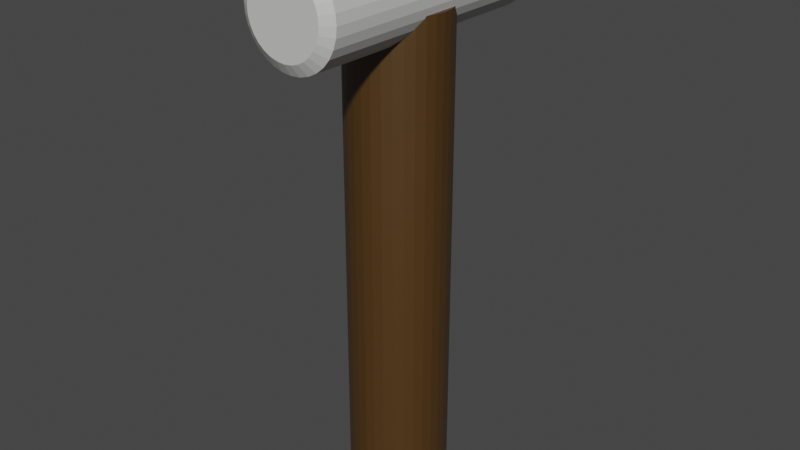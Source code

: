 # Source: Gummihammer.blend  (saved by Blender 3.5.10; exported with 4.5.12 LTS)
import bpy
from mathutils import Matrix  # noqa: F401  (used for matrix-valued properties, if any)

bpy.ops.wm.read_factory_settings(use_empty=True)
scene = bpy.context.scene
scene.name = 'Scene'

# ---- collections
col_collection = bpy.data.collections.new('Collection'); scene.collection.children.link(col_collection)

# ---- images (referenced by path relative to the original .blend; pixels are not part of the script)
import os
ASSET_DIR = os.environ.get("B2B_ASSET_DIR", "")  # directory of the original .blend (textures are referenced by path, not embedded)
HERE = os.path.dirname(os.path.abspath(__file__))  # packed textures are extracted next to this script under _unpacked/

def load_image(name, relpath, width, height, colorspace="sRGB"):
    """Load a texture the original file referenced (path relative to the .blend, or extracted next to this script)."""
    p = next((c for c in (os.path.join(HERE, relpath), os.path.join(ASSET_DIR, relpath)) if relpath and os.path.exists(c)), "")
    if p:
        img = bpy.data.images.load(p, check_existing=True)
        img.name = name
    else:  # same state as the original file: an image datablock whose file is absent (Cycles renders it pink)
        img = bpy.data.images.new(name, width, height)
        img.source = "FILE"
        img.filepath = "//" + (relpath or name)
    img.colorspace_settings.name = colorspace
    return img
img_ft__gummihammer = load_image('FT. Gummihammer', 'FT. Gummihammer.png', 1024, 1024, 'sRGB')

# ---- materials (node trees are filled in below, after node groups)
mat_material_001 = bpy.data.materials.new('Material.001')
mat_material = bpy.data.materials.new('Material')
mat_material.alpha_threshold = 0.0
mat_material.roughness = 0.5
mat_material.line_color = (0.0, 0.0, 0.0, 1.0)

# ---- material node trees
mat_material_001.use_nodes = True; mat_material_001.node_tree.nodes.clear()
_N = mat_material_001.node_tree.nodes; _L = mat_material_001.node_tree.links
n0 = _N.new('ShaderNodeBsdfPrincipled'); n0.name = 'Principled BSDF'; n0.location = (10, 300)
n0.distribution = 'GGX'
n0.subsurface_method = 'BURLEY'
n0.inputs[0].default_value = (0.07031, 0.03078, 0.001217, 1.0)
n0.inputs[3].default_value = 1.45
n0.inputs[13].default_value = 0.9945
n0.inputs[27].default_value = (0.0, 0.0, 0.0, 1.0)
n0.inputs[28].default_value = 1.0
n1 = _N.new('ShaderNodeOutputMaterial'); n1.name = 'Material-Ausgabe'; n1.location = (300, 300)
n2 = _N.new('ShaderNodeTexImage'); n2.name = 'Bildtexturen'; n2.location = (-347, 125)
n2.image = img_ft__gummihammer
_L.new(n0.outputs[0], n1.inputs[0])
n1.is_active_output = True
mat_material.use_nodes = True; mat_material.node_tree.nodes.clear()
_N = mat_material.node_tree.nodes; _L = mat_material.node_tree.links
n0 = _N.new('ShaderNodeOutputMaterial'); n0.name = 'Material Output'; n0.location = (300, 300)
n1 = _N.new('ShaderNodeBsdfPrincipled'); n1.name = 'Principled BSDF'; n1.location = (10, 300)
n1.distribution = 'GGX'
n1.subsurface_method = 'RANDOM_WALK_SKIN'
n1.inputs[0].default_value = (0.6367, 0.6333, 0.6232, 1.0)
n1.inputs[3].default_value = 1.45
n1.inputs[27].default_value = (0.0, 0.0, 0.0, 1.0)
n1.inputs[28].default_value = 1.0
_L.new(n1.outputs[0], n0.inputs[0])
n0.is_active_output = True

# ---- world
world_world = bpy.data.worlds.new('World'); scene.world = world_world
world_world.use_nodes = True; world_world.node_tree.nodes.clear()
_N = world_world.node_tree.nodes; _L = world_world.node_tree.links
n0 = _N.new('ShaderNodeOutputWorld'); n0.name = 'World Output'; n0.location = (300, 300)
n1 = _N.new('ShaderNodeBackground'); n1.name = 'Background'; n1.location = (10, 300)
n1.inputs[0].default_value = (0.05088, 0.05088, 0.05088, 1.0)
_L.new(n1.outputs[0], n0.inputs[0])
n0.is_active_output = True
world_world.color = (0.05088, 0.05088, 0.05088)
world_world.use_sun_shadow = False
world_world.sun_shadow_jitter_overblur = 0.0

# ---- meshes
me_zylinder_002 = bpy.data.meshes.new('Zylinder.002')
me_zylinder_002.from_pydata([(0.1053, -10.25, -0.4083), (0.01221, -0.3389, -0.3885), (0.3004, -10.25, -0.4013), (0.2074, -0.3371, -0.3814), (0.4883, -10.25, -0.3796), (0.3952, -0.3357, -0.3597), (0.6616, -10.25, -0.3441), (0.5685, -0.3345, -0.3243), (0.8137, -10.25, -0.2962), (0.7206, -0.3337, -0.2764), (0.9387, -10.25, -0.2378), (0.8457, -0.3333, -0.218), (1.032, -10.25, -0.1711), (0.9389, -0.3334, -0.1512), (1.09, -10.25, -0.09859), (0.9966, -0.3338, -0.07875), (1.11, -10.25, -0.02312), (1.017, -0.3346, -0.003288), (1.091, -10.25, 0.05241), (0.9984, -0.3358, 0.07224), (1.035, -10.25, 0.1251), (0.9424, -0.3373, 0.1449), (0.9438, -10.25, 0.1922), (0.8508, -0.339, 0.212), (0.8202, -10.26, 0.251), (0.7271, -0.341, 0.2709), (0.6692, -10.26, 0.2994), (0.5762, -0.343, 0.3193), (0.4968, -10.26, 0.3355), (0.4037, -0.3451, 0.3553), (0.3095, -10.26, 0.3579), (0.2164, -0.3472, 0.3777), (0.1145, -10.26, 0.3656), (0.02144, -0.3491, 0.3855), (-0.08066, -10.27, 0.3585), (-0.1737, -0.3509, 0.3784), (-0.2685, -10.27, 0.3369), (-0.3616, -0.3523, 0.3567), (-0.4418, -10.27, 0.3014), (-0.5349, -0.3535, 0.3212), (-0.5939, -10.27, 0.2535), (-0.6869, -0.3543, 0.2734), (-0.7189, -10.27, 0.1951), (-0.812, -0.3547, 0.215), (-0.8121, -10.27, 0.1284), (-0.9052, -0.3547, 0.1482), (-0.8699, -10.27, 0.05588), (-0.963, -0.3542, 0.07571), (-0.89, -10.27, -0.01959), (-0.9831, -0.3534, 0.0002473), (-0.8717, -10.27, -0.09512), (-0.9648, -0.3522, -0.07528), (-0.8157, -10.27, -0.1678), (-0.9087, -0.3507, -0.148), (-0.7241, -10.26, -0.2349), (-0.8171, -0.349, -0.2151), (-0.6004, -10.26, -0.2937), (-0.6935, -0.347, -0.2739), (-0.4495, -10.26, -0.3421), (-0.5425, -0.345, -0.3223), (-0.277, -10.26, -0.3782), (-0.3701, -0.3429, -0.3584), (-0.08971, -10.26, -0.4006), (-0.1828, -0.3408, -0.3807), (5.864e-09, 1.0, -1.0), (7.174e-09, 1.0, 1.0), (0.1951, 0.9808, -1.0), (0.1951, 0.9808, 1.0), (0.3827, 0.9239, -1.0), (0.3827, 0.9239, 1.0), (0.5556, 0.8315, -1.0), (0.5556, 0.8315, 1.0), (0.7071, 0.7071, -1.0), (0.7071, 0.7071, 1.0), (0.8315, 0.5556, -1.0), (0.8315, 0.5556, 1.0), (0.9239, 0.3827, -1.0), (0.9239, 0.3827, 1.0), (0.9808, 0.1951, -1.0), (0.9808, 0.1951, 1.0), (1.0, 3.165e-08, -1.0), (1.0, 3.165e-08, 1.0), (0.9808, -0.1951, -1.0), (0.9808, -0.1951, 1.0), (0.9239, -0.3827, -1.0), (0.9239, -0.3827, 1.0), (0.8315, -0.5556, -1.0), (0.8315, -0.5556, 1.0), (0.7071, -0.7071, -1.0), (0.7071, -0.7071, 1.0), (0.5556, -0.8315, -1.0), (0.5556, -0.8315, 1.0), (0.3827, -0.9239, -1.0), (0.3827, -0.9239, 1.0), (0.1951, -0.9808, -1.0), (0.1951, -0.9808, 1.0), (5.864e-09, -1.0, -1.0), (7.174e-09, -1.0, 1.0), (-0.1951, -0.9808, -1.0), (-0.1951, -0.9808, 1.0), (-0.3827, -0.9239, -1.0), (-0.3827, -0.9239, 1.0), (-0.5556, -0.8315, -1.0), (-0.5556, -0.8315, 1.0), (-0.7071, -0.7071, -1.0), (-0.7071, -0.7071, 1.0), (-0.8315, -0.5556, -1.0), (-0.8315, -0.5556, 1.0), (-0.9239, -0.3827, -1.0), (-0.9239, -0.3827, 1.0), (-0.9808, -0.1951, -1.0), (-0.9808, -0.1951, 1.0), (-1.0, 2.979e-08, -1.0), (-1.0, 2.979e-08, 1.0), (-0.9808, 0.1951, -1.0), (-0.9808, 0.1951, 1.0), (-0.9239, 0.3827, -1.0), (-0.9239, 0.3827, 1.0), (-0.8315, 0.5556, -1.0), (-0.8315, 0.5556, 1.0), (-0.7071, 0.7071, -1.0), (-0.7071, 0.7071, 1.0), (-0.5556, 0.8315, -1.0), (-0.5556, 0.8315, 1.0), (-0.3827, 0.9239, -1.0), (-0.3827, 0.9239, 1.0), (-0.1951, 0.9808, -1.0), (-0.1951, 0.9808, 1.0), (7.174e-09, 1.0, 1.0), (0.1951, 0.9808, 1.0), (0.3827, 0.9239, 1.0), (0.5556, 0.8315, 1.0), (0.7071, 0.7071, 1.0), (0.8315, 0.5556, 1.0), (0.9239, 0.3827, 1.0), (0.9808, 0.1951, 1.0), (1.0, 3.165e-08, 1.0), (0.9808, -0.1951, 1.0), (0.9239, -0.3827, 1.0), (0.8315, -0.5556, 1.0), (0.7071, -0.7071, 1.0), (0.5556, -0.8315, 1.0), (0.3827, -0.9239, 1.0), (0.1951, -0.9808, 1.0), (7.174e-09, -1.0, 1.0), (-0.1951, -0.9808, 1.0), (-0.3827, -0.9239, 1.0), (-0.5556, -0.8315, 1.0), (-0.7071, -0.7071, 1.0), (-0.8315, -0.5556, 1.0), (-0.9239, -0.3827, 1.0), (-0.9808, -0.1951, 1.0), (-1.0, 2.979e-08, 1.0), (-0.9808, 0.1951, 1.0), (-0.9239, 0.3827, 1.0), (-0.8315, 0.5556, 1.0), (-0.7071, 0.7071, 1.0), (-0.5556, 0.8315, 1.0), (-0.3827, 0.9239, 1.0), (-0.1951, 0.9808, 1.0), (0.1503, 0.7558, 1.057), (2.042e-08, 0.7706, 1.057), (0.2949, 0.712, 1.057), (0.4281, 0.6408, 1.057), (0.5449, 0.5449, 1.057), (0.6408, 0.4281, 1.057), (0.712, 0.2949, 1.057), (0.7558, 0.1503, 1.057), (0.7706, -7.705e-08, 1.057), (0.7558, -0.1503, 1.057), (0.712, -0.2949, 1.057), (0.6408, -0.4281, 1.057), (0.5449, -0.5449, 1.057), (0.4281, -0.6408, 1.057), (0.2949, -0.712, 1.057), (0.1503, -0.7558, 1.057), (2.228e-08, -0.7706, 1.057), (-0.1503, -0.7558, 1.057), (-0.2949, -0.712, 1.057), (-0.4281, -0.6408, 1.057), (-0.5449, -0.5449, 1.057), (-0.6408, -0.4281, 1.057), (-0.712, -0.2949, 1.057), (-0.7558, -0.1503, 1.057), (-0.7706, -8.035e-08, 1.057), (-0.7558, 0.1503, 1.057), (-0.712, 0.2949, 1.057), (-0.6408, 0.4281, 1.057), (-0.5449, 0.5449, 1.057), (-0.4281, 0.6408, 1.057), (-0.2949, 0.712, 1.057), (-0.1503, 0.7558, 1.057), (-3.876e-09, 0.7044, -1.109), (0.1374, 0.6909, -1.109), (0.2696, 0.6508, -1.109), (0.3914, 0.5857, -1.109), (0.4981, 0.4981, -1.109), (0.5857, 0.3914, -1.109), (0.6508, 0.2696, -1.109), (0.6909, 0.1374, -1.109), (0.7044, -4.712e-08, -1.109), (0.6909, -0.1374, -1.109), (0.6508, -0.2696, -1.109), (0.5857, -0.3914, -1.109), (0.4981, -0.4981, -1.109), (0.3914, -0.5857, -1.109), (0.2696, -0.6508, -1.109), (0.1374, -0.6909, -1.109), (-3.086e-09, -0.7044, -1.109), (-0.1374, -0.6909, -1.109), (-0.2696, -0.6508, -1.109), (-0.3914, -0.5857, -1.109), (-0.4981, -0.4981, -1.109), (-0.5857, -0.3914, -1.109), (-0.6508, -0.2696, -1.109), (-0.6909, -0.1374, -1.109), (-0.7044, -5.311e-08, -1.109), (-0.6909, 0.1374, -1.109), (-0.6508, 0.2696, -1.109), (-0.5857, 0.3914, -1.109), (-0.4981, 0.4981, -1.109), (-0.3914, 0.5857, -1.109), (-0.2696, 0.6508, -1.109), (-0.1374, 0.6909, -1.109), (0.1306, 0.6565, 1.057), (1.966e-08, 0.6693, 1.057), (0.2561, 0.6184, 1.057), (0.3719, 0.5565, 1.057), (0.4733, 0.4733, 1.057), (0.5565, 0.3719, 1.057), (0.6184, 0.2561, 1.057), (0.6565, 0.1306, 1.057), (0.6693, 5.283e-10, 1.057), (0.6565, -0.1306, 1.057), (0.6184, -0.2561, 1.057), (0.5565, -0.3719, 1.057), (0.4733, -0.4733, 1.057), (0.3719, -0.5565, 1.057), (0.2561, -0.6184, 1.057), (0.1306, -0.6565, 1.057), (2.128e-08, -0.6693, 1.057), (-0.1306, -0.6565, 1.057), (-0.2561, -0.6184, 1.057), (-0.3719, -0.5565, 1.057), (-0.4733, -0.4733, 1.057), (-0.5565, -0.3719, 1.057), (-0.6184, -0.2561, 1.057), (-0.6565, -0.1306, 1.057), (-0.6693, -3.772e-09, 1.057), (-0.6565, 0.1306, 1.057), (-0.6184, 0.2561, 1.057), (-0.5565, 0.3719, 1.057), (-0.4733, 0.4733, 1.057), (-0.3719, 0.5565, 1.057), (-0.2561, 0.6184, 1.057), (-0.1306, 0.6565, 1.057), (-5.845e-09, 0.6161, -1.109), (0.1202, 0.6042, -1.109), (0.2358, 0.5692, -1.109), (0.3423, 0.5122, -1.109), (0.4356, 0.4356, -1.109), (0.5122, 0.3423, -1.109), (0.5692, 0.2358, -1.109), (0.6042, 0.1202, -1.109), (0.6161, -3.67e-08, -1.109), (0.6042, -0.1202, -1.109), (0.5692, -0.2358, -1.109), (0.5122, -0.3423, -1.109), (0.4356, -0.4356, -1.109), (0.3423, -0.5122, -1.109), (0.2358, -0.5692, -1.109), (0.1202, -0.6042, -1.109), (-2.53e-09, -0.6161, -1.109), (-0.1202, -0.6042, -1.109), (-0.2358, -0.5692, -1.109), (-0.3423, -0.5122, -1.109), (-0.4356, -0.4356, -1.109), (-0.5122, -0.3423, -1.109), (-0.5692, -0.2358, -1.109), (-0.6042, -0.1202, -1.109), (-0.6161, -4.325e-08, -1.109), (-0.6042, 0.1202, -1.109), (-0.5692, 0.2358, -1.109), (-0.5122, 0.3423, -1.109), (-0.4356, 0.4356, -1.109), (-0.3423, 0.5122, -1.109), (-0.2358, 0.5692, -1.109), (-0.1202, 0.6042, -1.109)], [], [(0, 1, 3, 2), (2, 3, 5, 4), (4, 5, 7, 6), (6, 7, 9, 8), (8, 9, 11, 10), (10, 11, 13, 12), (12, 13, 15, 14), (14, 15, 17, 16), (16, 17, 19, 18), (18, 19, 21, 20), (20, 21, 23, 22), (22, 23, 25, 24), (24, 25, 27, 26), (26, 27, 29, 28), (28, 29, 31, 30), (30, 31, 33, 32), (32, 33, 35, 34), (34, 35, 37, 36), (36, 37, 39, 38), (38, 39, 41, 40), (40, 41, 43, 42), (42, 43, 45, 44), (44, 45, 47, 46), (46, 47, 49, 48), (48, 49, 51, 50), (50, 51, 53, 52), (52, 53, 55, 54), (54, 55, 57, 56), (56, 57, 59, 58), (58, 59, 61, 60), (3, 1, 63, 61, 59, 57, 55, 53, 51, 49, 47, 45, 43, 41, 39, 37, 35, 33, 31, 29, 27, 25, 23, 21, 19, 17, 15, 13, 11, 9, 7, 5), (60, 61, 63, 62), (62, 63, 1, 0), (0, 2, 4, 6, 8, 10, 12, 14, 16, 18, 20, 22, 24, 26, 28, 30, 32, 34, 36, 38, 40, 42, 44, 46, 48, 50, 52, 54, 56, 58, 60, 62), (64, 65, 67, 66), (66, 67, 69, 68), (68, 69, 71, 70), (70, 71, 73, 72), (72, 73, 75, 74), (74, 75, 77, 76), (76, 77, 79, 78), (78, 79, 81, 80), (80, 81, 83, 82), (82, 83, 85, 84), (84, 85, 87, 86), (86, 87, 89, 88), (88, 89, 91, 90), (90, 91, 93, 92), (92, 93, 95, 94), (94, 95, 97, 96), (96, 97, 99, 98), (98, 99, 101, 100), (100, 101, 103, 102), (102, 103, 105, 104), (104, 105, 107, 106), (106, 107, 109, 108), (108, 109, 111, 110), (110, 111, 113, 112), (112, 113, 115, 114), (114, 115, 117, 116), (116, 117, 119, 118), (118, 119, 121, 120), (120, 121, 123, 122), (122, 123, 125, 124), (169, 168, 232, 233), (124, 125, 127, 126), (126, 127, 65, 64), (66, 68, 194, 193), (129, 130, 131, 132, 133, 134, 135, 136, 137, 138, 139, 140, 141, 142, 143, 144, 145, 146, 147, 148, 149, 150, 151, 152, 153, 154, 155, 156, 157, 158, 159, 128), (140, 139, 171, 172), (154, 153, 185, 186), (141, 140, 172, 173), (155, 154, 186, 187), (142, 141, 173, 174), (129, 128, 161, 160), (156, 155, 187, 188), (143, 142, 174, 175), (130, 129, 160, 162), (157, 156, 188, 189), (144, 143, 175, 176), (131, 130, 162, 163), (158, 157, 189, 190), (145, 144, 176, 177), (132, 131, 163, 164), (159, 158, 190, 191), (146, 145, 177, 178), (133, 132, 164, 165), (128, 159, 191, 161), (147, 146, 178, 179), (134, 133, 165, 166), (148, 147, 179, 180), (135, 134, 166, 167), (149, 148, 180, 181), (136, 135, 167, 168), (150, 149, 181, 182), (137, 136, 168, 169), (151, 150, 182, 183), (138, 137, 169, 170), (152, 151, 183, 184), (139, 138, 170, 171), (153, 152, 184, 185), (203, 204, 268, 267), (84, 86, 203, 202), (102, 104, 212, 211), (120, 122, 221, 220), (76, 78, 199, 198), (94, 96, 208, 207), (112, 114, 217, 216), (68, 70, 195, 194), (86, 88, 204, 203), (104, 106, 213, 212), (122, 124, 222, 221), (78, 80, 200, 199), (96, 98, 209, 208), (114, 116, 218, 217), (70, 72, 196, 195), (88, 90, 205, 204), (106, 108, 214, 213), (124, 126, 223, 222), (80, 82, 201, 200), (98, 100, 210, 209), (116, 118, 219, 218), (72, 74, 197, 196), (90, 92, 206, 205), (108, 110, 215, 214), (64, 66, 193, 192), (126, 64, 192, 223), (82, 84, 202, 201), (100, 102, 211, 210), (118, 120, 220, 219), (74, 76, 198, 197), (92, 94, 207, 206), (110, 112, 216, 215), (224, 225, 255, 254, 253, 252, 251, 250, 249, 248, 247, 246, 245, 244, 243, 242, 241, 240, 239, 238, 237, 236, 235, 234, 233, 232, 231, 230, 229, 228, 227, 226), (183, 182, 246, 247), (170, 169, 233, 234), (184, 183, 247, 248), (171, 170, 234, 235), (185, 184, 248, 249), (172, 171, 235, 236), (186, 185, 249, 250), (173, 172, 236, 237), (187, 186, 250, 251), (174, 173, 237, 238), (160, 161, 225, 224), (188, 187, 251, 252), (175, 174, 238, 239), (162, 160, 224, 226), (189, 188, 252, 253), (176, 175, 239, 240), (163, 162, 226, 227), (190, 189, 253, 254), (177, 176, 240, 241), (164, 163, 227, 228), (191, 190, 254, 255), (178, 177, 241, 242), (165, 164, 228, 229), (161, 191, 255, 225), (179, 178, 242, 243), (166, 165, 229, 230), (180, 179, 243, 244), (167, 166, 230, 231), (181, 180, 244, 245), (168, 167, 231, 232), (182, 181, 245, 246), (256, 257, 258, 259, 260, 261, 262, 263, 264, 265, 266, 267, 268, 269, 270, 271, 272, 273, 274, 275, 276, 277, 278, 279, 280, 281, 282, 283, 284, 285, 286, 287), (217, 218, 282, 281), (204, 205, 269, 268), (218, 219, 283, 282), (205, 206, 270, 269), (192, 193, 257, 256), (219, 220, 284, 283), (206, 207, 271, 270), (193, 194, 258, 257), (220, 221, 285, 284), (207, 208, 272, 271), (194, 195, 259, 258), (221, 222, 286, 285), (208, 209, 273, 272), (195, 196, 260, 259), (222, 223, 287, 286), (209, 210, 274, 273), (196, 197, 261, 260), (223, 192, 256, 287), (210, 211, 275, 274), (197, 198, 262, 261), (211, 212, 276, 275), (198, 199, 263, 262), (212, 213, 277, 276), (199, 200, 264, 263), (213, 214, 278, 277), (200, 201, 265, 264), (214, 215, 279, 278), (201, 202, 266, 265), (215, 216, 280, 279), (202, 203, 267, 266), (216, 217, 281, 280)])
me_zylinder_002.polygons.foreach_set('material_index', [0, 0, 0, 0, 0, 0, 0, 0, 0, 0, 0, 0, 0, 0, 0, 0, 0, 0, 0, 0, 0, 0, 0, 0, 0, 0, 0, 0, 0, 0, 0, 0, 0, 0, 1, 1, 1, 1, 1, 1, 1, 1, 1, 1, 1, 1, 1, 1, 1, 1, 1, 1, 1, 1, 1, 1, 1, 1, 1, 1, 1, 1, 1, 1, 1, 1, 1, 1, 1, 1, 1, 1, 1, 1, 1, 1, 1, 1, 1, 1, 1, 1, 1, 1, 1, 1, 1, 1, 1, 1, 1, 1, 1, 1, 1, 1, 1, 1, 1, 1, 1, 1, 1, 1, 1, 1, 1, 1, 1, 1, 1, 1, 1, 1, 1, 1, 1, 1, 1, 1, 1, 1, 1, 1, 1, 1, 1, 1, 1, 1, 1, 1, 1, 1, 1, 1, 1, 1, 1, 1, 1, 1, 1, 1, 1, 1, 1, 1, 1, 1, 1, 1, 1, 1, 1, 1, 1, 1, 1, 1, 1, 1, 1, 1, 1, 1, 1, 1, 1, 1, 1, 1, 1, 1, 1, 1, 1, 1, 1, 1, 1, 1, 1, 1, 1, 1, 1, 1, 1, 1, 1, 1, 1, 1, 1, 1, 1])
_uv = me_zylinder_002.uv_layers.new(name='UV-Map')
_uv.uv.foreach_set('vector', [0.09992, 0.008338, 0.09992, 0.9919, 0.08056, 0.9919, 0.08056, 0.00833, 0.08056, 0.00833, 0.08056, 0.9919, 0.06194, 0.9918, 0.06194, 0.008305, 0.06194, 0.008305, 0.06194, 0.9918, 0.04476, 0.9918, 0.04476, 0.008266, 0.04476, 0.008266, 0.04476, 0.9918, 0.02968, 0.9917, 0.02968, 0.008212, 0.02968, 0.008212, 0.02968, 0.9917, 0.01729, 0.9917, 0.01729, 0.008146, 0.01729, 0.008146, 0.01729, 0.9917, 0.008067, 0.9916, 0.008067, 0.008071, 0.6652, 0.9916, 0.6652, 0.008067, 0.671, 0.008149, 0.671, 0.9917, 0.671, 0.9917, 0.671, 0.008149, 0.6779, 0.008234, 0.6779, 0.9918, 0.6779, 0.9918, 0.6779, 0.008234, 0.6856, 0.008319, 0.6856, 0.9919, 0.6856, 0.9919, 0.6856, 0.008319, 0.6938, 0.008401, 0.6938, 0.9919, 0.2075, 0.9916, 0.2075, 0.008067, 0.2166, 0.008143, 0.2166, 0.9917, 0.2166, 0.9917, 0.2166, 0.008143, 0.2288, 0.008209, 0.2288, 0.9917, 0.2288, 0.9917, 0.2288, 0.008209, 0.2438, 0.008263, 0.2438, 0.9918, 0.2438, 0.9918, 0.2438, 0.008263, 0.2609, 0.008304, 0.2609, 0.9918, 0.2609, 0.9918, 0.2609, 0.008304, 0.2795, 0.008329, 0.2795, 0.9919, 0.2795, 0.9919, 0.2795, 0.008329, 0.2989, 0.008338, 0.2989, 0.9919, 0.2989, 0.9919, 0.2989, 0.008338, 0.3182, 0.00833, 0.3182, 0.9919, 0.3182, 0.9919, 0.3182, 0.00833, 0.3369, 0.008305, 0.3369, 0.9918, 0.3369, 0.9918, 0.3369, 0.008305, 0.354, 0.008266, 0.354, 0.9918, 0.354, 0.9918, 0.354, 0.008266, 0.3691, 0.008212, 0.3691, 0.9917, 0.3691, 0.9917, 0.3691, 0.008212, 0.3815, 0.008146, 0.3815, 0.9917, 0.3815, 0.9917, 0.3815, 0.008146, 0.3907, 0.008071, 0.3907, 0.9916, 0.649, 0.008067, 0.649, 0.9916, 0.6432, 0.9917, 0.6432, 0.008149, 0.6432, 0.008149, 0.6432, 0.9917, 0.6363, 0.9918, 0.6363, 0.008234, 0.6363, 0.008234, 0.6363, 0.9918, 0.6286, 0.9919, 0.6286, 0.008319, 0.6286, 0.008319, 0.6286, 0.9919, 0.6204, 0.9919, 0.6204, 0.008401, 0.1913, 0.008067, 0.1913, 0.9916, 0.1822, 0.9917, 0.1822, 0.008143, 0.1822, 0.008143, 0.1822, 0.9917, 0.1699, 0.9917, 0.1699, 0.008209, 0.1699, 0.008209, 0.1699, 0.9917, 0.155, 0.9918, 0.155, 0.008263, 0.155, 0.008263, 0.155, 0.9918, 0.1378, 0.9918, 0.1378, 0.008304, 0.8028, 0.7682, 0.8028, 0.7488, 0.8043, 0.7295, 0.8072, 0.7111, 0.8113, 0.6941, 0.8167, 0.6793, 0.823, 0.6673, 0.8299, 0.6584, 0.8374, 0.6531, 0.8449, 0.6516, 0.8523, 0.6538, 0.8593, 0.6598, 0.8656, 0.6693, 0.8709, 0.6819, 0.8751, 0.6972, 0.878, 0.7145, 0.8795, 0.7332, 0.8795, 0.7525, 0.878, 0.7718, 0.8751, 0.7903, 0.8709, 0.8073, 0.8656, 0.8221, 0.8593, 0.8341, 0.8523, 0.843, 0.8449, 0.8483, 0.8374, 0.8498, 0.8299, 0.8475, 0.823, 0.8415, 0.8167, 0.8321, 0.8113, 0.8195, 0.8072, 0.8042, 0.8043, 0.7869, 0.1378, 0.008304, 0.1378, 0.9918, 0.1193, 0.9919, 0.1193, 0.008329, 0.1193, 0.008329, 0.1193, 0.9919, 0.09992, 0.9919, 0.09992, 0.008338, 0.71, 0.7525, 0.71, 0.7332, 0.7114, 0.7145, 0.7143, 0.6972, 0.7185, 0.6819, 0.7239, 0.6693, 0.7301, 0.6598, 0.7371, 0.6538, 0.7445, 0.6516, 0.7521, 0.6531, 0.7595, 0.6584, 0.7665, 0.6673, 0.7728, 0.6793, 0.7781, 0.6941, 0.7823, 0.7111, 0.7852, 0.7295, 0.7867, 0.7488, 0.7867, 0.7682, 0.7852, 0.7869, 0.7823, 0.8042, 0.7781, 0.8195, 0.7728, 0.8321, 0.7665, 0.8415, 0.7595, 0.8475, 0.7521, 0.8498, 0.7445, 0.8483, 0.7371, 0.843, 0.7301, 0.8341, 0.7239, 0.8221, 0.7185, 0.8073, 0.7143, 0.7903, 0.7114, 0.7718, 0.4932, 0.6487, 0.4932, 0.8471, 0.4738, 0.8471, 0.4738, 0.6487, 0.4738, 0.6487, 0.4738, 0.8471, 0.4547, 0.8471, 0.4547, 0.6487, 0.4547, 0.6487, 0.4547, 0.8471, 0.4368, 0.8471, 0.4368, 0.6487, 0.4368, 0.6487, 0.4368, 0.8471, 0.4206, 0.8471, 0.4206, 0.6487, 0.4206, 0.6487, 0.4206, 0.8471, 0.4069, 0.8471, 0.4069, 0.6487, 0.8496, 0.008067, 0.8496, 0.2064, 0.8334, 0.2064, 0.8334, 0.008067, 0.8334, 0.008067, 0.8334, 0.2064, 0.8154, 0.2064, 0.8154, 0.008067, 0.8154, 0.008067, 0.8154, 0.2064, 0.7964, 0.2064, 0.7964, 0.008067, 0.7964, 0.008067, 0.7964, 0.2064, 0.7769, 0.2064, 0.7769, 0.008067, 0.7769, 0.008067, 0.7769, 0.2064, 0.7578, 0.2064, 0.7578, 0.008067, 0.7578, 0.008067, 0.7578, 0.2064, 0.7399, 0.2064, 0.7399, 0.008067, 0.7399, 0.008067, 0.7399, 0.2064, 0.7237, 0.2064, 0.7237, 0.008067, 0.7237, 0.008067, 0.7237, 0.2064, 0.71, 0.2064, 0.71, 0.008067, 0.8358, 0.4371, 0.8358, 0.6354, 0.8196, 0.6354, 0.8196, 0.4371, 0.8196, 0.4371, 0.8196, 0.6354, 0.8017, 0.6354, 0.8017, 0.4371, 0.8017, 0.4371, 0.8017, 0.6354, 0.7826, 0.6354, 0.7826, 0.4371, 0.7826, 0.4371, 0.7826, 0.6354, 0.7632, 0.6354, 0.7632, 0.4371, 0.7632, 0.4371, 0.7632, 0.6354, 0.7441, 0.6354, 0.7441, 0.4371, 0.7441, 0.4371, 0.7441, 0.6354, 0.7261, 0.6354, 0.7261, 0.4371, 0.7261, 0.4371, 0.7261, 0.6354, 0.71, 0.6354, 0.71, 0.4371, 0.8496, 0.2226, 0.8496, 0.4209, 0.8334, 0.4209, 0.8334, 0.2226, 0.8334, 0.2226, 0.8334, 0.4209, 0.8154, 0.4209, 0.8154, 0.2226, 0.8154, 0.2226, 0.8154, 0.4209, 0.7964, 0.4209, 0.7964, 0.2226, 0.7964, 0.2226, 0.7964, 0.4209, 0.7769, 0.4209, 0.7769, 0.2226, 0.7769, 0.2226, 0.7769, 0.4209, 0.7578, 0.4209, 0.7578, 0.2226, 0.7578, 0.2226, 0.7578, 0.4209, 0.7399, 0.4209, 0.7399, 0.2226, 0.7399, 0.2226, 0.7399, 0.4209, 0.7237, 0.4209, 0.7237, 0.2226, 0.7237, 0.2226, 0.7237, 0.4209, 0.71, 0.4209, 0.71, 0.2226, 0.5602, 0.6487, 0.5602, 0.8471, 0.5464, 0.8471, 0.5464, 0.6487, 0.5464, 0.6487, 0.5464, 0.8471, 0.5303, 0.8471, 0.5303, 0.6487, 0.5131, 0.3964, 0.4981, 0.3964, 0.4991, 0.3864, 0.5121, 0.3864, 0.5303, 0.6487, 0.5303, 0.8471, 0.5123, 0.8471, 0.5123, 0.6487, 0.5123, 0.6487, 0.5123, 0.8471, 0.4932, 0.8471, 0.4932, 0.6487, 0.4106, 0.07798, 0.4181, 0.06002, 0.4439, 0.07384, 0.4387, 0.08649, 0.4106, 0.5051, 0.4181, 0.4871, 0.4289, 0.4709, 0.4426, 0.4572, 0.4588, 0.4464, 0.4768, 0.439, 0.4958, 0.4352, 0.5153, 0.4352, 0.5344, 0.439, 0.5523, 0.4464, 0.5685, 0.4572, 0.5822, 0.4709, 0.593, 0.4871, 0.6005, 0.5051, 0.6043, 0.5241, 0.6043, 0.5436, 0.6005, 0.5627, 0.593, 0.5806, 0.5822, 0.5968, 0.5685, 0.6105, 0.5523, 0.6213, 0.5344, 0.6288, 0.5153, 0.6326, 0.4958, 0.6326, 0.4768, 0.6288, 0.4588, 0.6213, 0.4426, 0.6105, 0.4289, 0.5968, 0.4181, 0.5806, 0.4106, 0.5627, 0.4069, 0.5436, 0.4069, 0.5241, 0.5685, 0.397, 0.5523, 0.4078, 0.5416, 0.3877, 0.5541, 0.3794, 0.4768, 0.2254, 0.4958, 0.2216, 0.4981, 0.2443, 0.4834, 0.2472, 0.5822, 0.3832, 0.5685, 0.397, 0.5541, 0.3794, 0.5646, 0.3688, 0.4588, 0.2328, 0.4768, 0.2254, 0.4834, 0.2472, 0.4695, 0.2529, 0.593, 0.3671, 0.5822, 0.3832, 0.5646, 0.3688, 0.573, 0.3564, 0.4069, 0.33, 0.4069, 0.3106, 0.4295, 0.3128, 0.4295, 0.3278, 0.4426, 0.2437, 0.4588, 0.2328, 0.4695, 0.2529, 0.4571, 0.2612, 0.6005, 0.3491, 0.593, 0.3671, 0.573, 0.3564, 0.5787, 0.3425, 0.4106, 0.3491, 0.4069, 0.33, 0.4295, 0.3278, 0.4324, 0.3425, 0.4289, 0.2574, 0.4426, 0.2437, 0.4571, 0.2612, 0.4465, 0.2718, 0.6043, 0.33, 0.6005, 0.3491, 0.5787, 0.3425, 0.5816, 0.3278, 0.4181, 0.3671, 0.4106, 0.3491, 0.4324, 0.3425, 0.4382, 0.3564, 0.4181, 0.2736, 0.4289, 0.2574, 0.4465, 0.2718, 0.4382, 0.2843, 0.6043, 0.3106, 0.6043, 0.33, 0.5816, 0.3278, 0.5816, 0.3128, 0.4289, 0.3832, 0.4181, 0.3671, 0.4382, 0.3564, 0.4465, 0.3688, 0.4106, 0.2915, 0.4181, 0.2736, 0.4382, 0.2843, 0.4324, 0.2981, 0.6005, 0.2915, 0.6043, 0.3106, 0.5816, 0.3128, 0.5787, 0.2981, 0.4426, 0.397, 0.4289, 0.3832, 0.4465, 0.3688, 0.4571, 0.3794, 0.4069, 0.3106, 0.4106, 0.2915, 0.4324, 0.2981, 0.4295, 0.3128, 0.593, 0.2736, 0.6005, 0.2915, 0.5787, 0.2981, 0.573, 0.2843, 0.4588, 0.4078, 0.4426, 0.397, 0.4571, 0.3794, 0.4695, 0.3877, 0.5822, 0.2574, 0.593, 0.2736, 0.573, 0.2843, 0.5646, 0.2718, 0.4768, 0.4152, 0.4588, 0.4078, 0.4695, 0.3877, 0.4834, 0.3935, 0.5685, 0.2437, 0.5822, 0.2574, 0.5646, 0.2718, 0.5541, 0.2612, 0.4958, 0.419, 0.4768, 0.4152, 0.4834, 0.3935, 0.4981, 0.3964, 0.5523, 0.2328, 0.5685, 0.2437, 0.5541, 0.2612, 0.5416, 0.2529, 0.5153, 0.419, 0.4958, 0.419, 0.4981, 0.3964, 0.5131, 0.3964, 0.5344, 0.2254, 0.5523, 0.2328, 0.5416, 0.2529, 0.5278, 0.2472, 0.5344, 0.4152, 0.5153, 0.419, 0.5131, 0.3964, 0.5278, 0.3935, 0.5153, 0.2216, 0.5344, 0.2254, 0.5278, 0.2472, 0.5131, 0.2443, 0.5523, 0.4078, 0.5344, 0.4152, 0.5278, 0.3935, 0.5416, 0.3877, 0.4958, 0.2216, 0.5153, 0.2216, 0.5131, 0.2443, 0.4981, 0.2443, 0.5499, 0.05276, 0.5596, 0.06245, 0.5528, 0.06801, 0.5443, 0.05954, 0.5523, 0.0193, 0.5685, 0.0301, 0.5499, 0.05276, 0.5385, 0.04515, 0.5822, 0.1697, 0.5685, 0.1834, 0.5499, 0.1608, 0.5596, 0.1511, 0.4289, 0.1697, 0.4181, 0.1535, 0.4439, 0.1397, 0.4516, 0.1511, 0.4768, 0.01186, 0.4958, 0.008067, 0.4987, 0.03724, 0.4853, 0.03991, 0.6043, 0.09705, 0.6043, 0.1165, 0.5751, 0.1136, 0.5751, 0.09993, 0.4958, 0.2055, 0.4768, 0.2017, 0.4853, 0.1736, 0.4987, 0.1763, 0.4181, 0.06002, 0.4289, 0.04385, 0.4516, 0.06245, 0.4439, 0.07384, 0.5685, 0.0301, 0.5822, 0.04385, 0.5596, 0.06245, 0.5499, 0.05276, 0.5685, 0.1834, 0.5523, 0.1942, 0.5385, 0.1684, 0.5499, 0.1608, 0.4181, 0.1535, 0.4106, 0.1356, 0.4387, 0.1271, 0.4439, 0.1397, 0.4958, 0.008067, 0.5153, 0.008067, 0.5124, 0.03724, 0.4987, 0.03724, 0.6043, 0.1165, 0.6005, 0.1356, 0.5724, 0.1271, 0.5751, 0.1136, 0.4768, 0.2017, 0.4588, 0.1942, 0.4726, 0.1684, 0.4853, 0.1736, 0.4289, 0.04385, 0.4426, 0.0301, 0.4612, 0.05276, 0.4516, 0.06245, 0.5822, 0.04385, 0.593, 0.06002, 0.5672, 0.07384, 0.5596, 0.06245, 0.5523, 0.1942, 0.5344, 0.2017, 0.5258, 0.1736, 0.5385, 0.1684, 0.4106, 0.1356, 0.4069, 0.1165, 0.436, 0.1136, 0.4387, 0.1271, 0.5153, 0.008067, 0.5344, 0.01186, 0.5258, 0.03991, 0.5124, 0.03724, 0.6005, 0.1356, 0.593, 0.1535, 0.5672, 0.1397, 0.5724, 0.1271, 0.4588, 0.1942, 0.4426, 0.1834, 0.4612, 0.1608, 0.4726, 0.1684, 0.4426, 0.0301, 0.4588, 0.0193, 0.4726, 0.04515, 0.4612, 0.05276, 0.593, 0.06002, 0.6005, 0.07798, 0.5724, 0.08649, 0.5672, 0.07384, 0.5344, 0.2017, 0.5153, 0.2055, 0.5124, 0.1763, 0.5258, 0.1736, 0.4069, 0.09705, 0.4106, 0.07798, 0.4387, 0.08649, 0.436, 0.09993, 0.4069, 0.1165, 0.4069, 0.09705, 0.436, 0.09993, 0.436, 0.1136, 0.5344, 0.01186, 0.5523, 0.0193, 0.5385, 0.04515, 0.5258, 0.03991, 0.593, 0.1535, 0.5822, 0.1697, 0.5596, 0.1511, 0.5672, 0.1397, 0.4426, 0.1834, 0.4289, 0.1697, 0.4516, 0.1511, 0.4612, 0.1608, 0.4588, 0.0193, 0.4768, 0.01186, 0.4853, 0.03991, 0.4726, 0.04515, 0.6005, 0.07798, 0.6043, 0.09705, 0.5751, 0.09993, 0.5724, 0.08649, 0.5153, 0.2055, 0.4958, 0.2055, 0.4987, 0.1763, 0.5124, 0.1763, 0.4395, 0.3268, 0.4395, 0.3138, 0.442, 0.3011, 0.447, 0.289, 0.4542, 0.2782, 0.4634, 0.269, 0.4743, 0.2618, 0.4863, 0.2568, 0.4991, 0.2543, 0.5121, 0.2543, 0.5248, 0.2568, 0.5369, 0.2618, 0.5477, 0.269, 0.5569, 0.2782, 0.5641, 0.289, 0.5691, 0.3011, 0.5716, 0.3138, 0.5716, 0.3268, 0.5691, 0.3396, 0.5641, 0.3516, 0.5569, 0.3624, 0.5477, 0.3716, 0.5369, 0.3789, 0.5248, 0.3839, 0.5121, 0.3864, 0.4991, 0.3864, 0.4863, 0.3839, 0.4743, 0.3789, 0.4634, 0.3716, 0.4542, 0.3624, 0.447, 0.3516, 0.442, 0.3396, 0.5278, 0.2472, 0.5416, 0.2529, 0.5369, 0.2618, 0.5248, 0.2568, 0.5278, 0.3935, 0.5131, 0.3964, 0.5121, 0.3864, 0.5248, 0.3839, 0.5131, 0.2443, 0.5278, 0.2472, 0.5248, 0.2568, 0.5121, 0.2543, 0.5416, 0.3877, 0.5278, 0.3935, 0.5248, 0.3839, 0.5369, 0.3789, 0.4981, 0.2443, 0.5131, 0.2443, 0.5121, 0.2543, 0.4991, 0.2543, 0.5541, 0.3794, 0.5416, 0.3877, 0.5369, 0.3789, 0.5477, 0.3716, 0.4834, 0.2472, 0.4981, 0.2443, 0.4991, 0.2543, 0.4863, 0.2568, 0.5646, 0.3688, 0.5541, 0.3794, 0.5477, 0.3716, 0.5569, 0.3624, 0.4695, 0.2529, 0.4834, 0.2472, 0.4863, 0.2568, 0.4743, 0.2618, 0.573, 0.3564, 0.5646, 0.3688, 0.5569, 0.3624, 0.5641, 0.3516, 0.4295, 0.3278, 0.4295, 0.3128, 0.4395, 0.3138, 0.4395, 0.3268, 0.4571, 0.2612, 0.4695, 0.2529, 0.4743, 0.2618, 0.4634, 0.269, 0.5787, 0.3425, 0.573, 0.3564, 0.5641, 0.3516, 0.5691, 0.3396, 0.4324, 0.3425, 0.4295, 0.3278, 0.4395, 0.3268, 0.442, 0.3396, 0.4465, 0.2718, 0.4571, 0.2612, 0.4634, 0.269, 0.4542, 0.2782, 0.5816, 0.3278, 0.5787, 0.3425, 0.5691, 0.3396, 0.5716, 0.3268, 0.4382, 0.3564, 0.4324, 0.3425, 0.442, 0.3396, 0.447, 0.3516, 0.4382, 0.2843, 0.4465, 0.2718, 0.4542, 0.2782, 0.447, 0.289, 0.5816, 0.3128, 0.5816, 0.3278, 0.5716, 0.3268, 0.5716, 0.3138, 0.4465, 0.3688, 0.4382, 0.3564, 0.447, 0.3516, 0.4542, 0.3624, 0.4324, 0.2981, 0.4382, 0.2843, 0.447, 0.289, 0.442, 0.3011, 0.5787, 0.2981, 0.5816, 0.3128, 0.5716, 0.3138, 0.5691, 0.3011, 0.4571, 0.3794, 0.4465, 0.3688, 0.4542, 0.3624, 0.4634, 0.3716, 0.4295, 0.3128, 0.4324, 0.2981, 0.442, 0.3011, 0.4395, 0.3138, 0.573, 0.2843, 0.5787, 0.2981, 0.5691, 0.3011, 0.5641, 0.289, 0.4695, 0.3877, 0.4571, 0.3794, 0.4634, 0.3716, 0.4743, 0.3789, 0.5646, 0.2718, 0.573, 0.2843, 0.5641, 0.289, 0.5569, 0.2782, 0.4834, 0.3935, 0.4695, 0.3877, 0.4743, 0.3789, 0.4863, 0.3839, 0.5541, 0.2612, 0.5646, 0.2718, 0.5569, 0.2782, 0.5477, 0.269, 0.4981, 0.3964, 0.4834, 0.3935, 0.4863, 0.3839, 0.4991, 0.3864, 0.5416, 0.2529, 0.5541, 0.2612, 0.5477, 0.269, 0.5369, 0.2618, 0.4448, 0.1008, 0.4471, 0.08904, 0.4517, 0.07797, 0.4583, 0.06801, 0.4668, 0.05954, 0.4768, 0.05289, 0.4878, 0.0483, 0.4996, 0.04596, 0.5116, 0.04596, 0.5233, 0.0483, 0.5344, 0.05289, 0.5443, 0.05954, 0.5528, 0.06801, 0.5595, 0.07797, 0.564, 0.08904, 0.5664, 0.1008, 0.5664, 0.1128, 0.564, 0.1245, 0.5595, 0.1356, 0.5528, 0.1455, 0.5443, 0.154, 0.5344, 0.1607, 0.5233, 0.1652, 0.5116, 0.1676, 0.4996, 0.1676, 0.4878, 0.1652, 0.4768, 0.1607, 0.4668, 0.154, 0.4583, 0.1455, 0.4517, 0.1356, 0.4471, 0.1245, 0.4448, 0.1128, 0.4853, 0.1736, 0.4726, 0.1684, 0.4768, 0.1607, 0.4878, 0.1652, 0.5596, 0.06245, 0.5672, 0.07384, 0.5595, 0.07797, 0.5528, 0.06801, 0.4726, 0.1684, 0.4612, 0.1608, 0.4668, 0.154, 0.4768, 0.1607, 0.5672, 0.07384, 0.5724, 0.08649, 0.564, 0.08904, 0.5595, 0.07797, 0.436, 0.09993, 0.4387, 0.08649, 0.4471, 0.08904, 0.4448, 0.1008, 0.4612, 0.1608, 0.4516, 0.1511, 0.4583, 0.1455, 0.4668, 0.154, 0.5724, 0.08649, 0.5751, 0.09993, 0.5664, 0.1008, 0.564, 0.08904, 0.4387, 0.08649, 0.4439, 0.07384, 0.4517, 0.07797, 0.4471, 0.08904, 0.4516, 0.1511, 0.4439, 0.1397, 0.4517, 0.1356, 0.4583, 0.1455, 0.5751, 0.09993, 0.5751, 0.1136, 0.5664, 0.1128, 0.5664, 0.1008, 0.4439, 0.07384, 0.4516, 0.06245, 0.4583, 0.06801, 0.4517, 0.07797, 0.4439, 0.1397, 0.4387, 0.1271, 0.4471, 0.1245, 0.4517, 0.1356, 0.5751, 0.1136, 0.5724, 0.1271, 0.564, 0.1245, 0.5664, 0.1128, 0.4516, 0.06245, 0.4612, 0.05276, 0.4668, 0.05954, 0.4583, 0.06801, 0.4387, 0.1271, 0.436, 0.1136, 0.4448, 0.1128, 0.4471, 0.1245, 0.5724, 0.1271, 0.5672, 0.1397, 0.5595, 0.1356, 0.564, 0.1245, 0.4612, 0.05276, 0.4726, 0.04515, 0.4768, 0.05289, 0.4668, 0.05954, 0.436, 0.1136, 0.436, 0.09993, 0.4448, 0.1008, 0.4448, 0.1128, 0.5672, 0.1397, 0.5596, 0.1511, 0.5528, 0.1455, 0.5595, 0.1356, 0.4726, 0.04515, 0.4853, 0.03991, 0.4878, 0.0483, 0.4768, 0.05289, 0.5596, 0.1511, 0.5499, 0.1608, 0.5443, 0.154, 0.5528, 0.1455, 0.4853, 0.03991, 0.4987, 0.03724, 0.4996, 0.04596, 0.4878, 0.0483, 0.5499, 0.1608, 0.5385, 0.1684, 0.5344, 0.1607, 0.5443, 0.154, 0.4987, 0.03724, 0.5124, 0.03724, 0.5116, 0.04596, 0.4996, 0.04596, 0.5385, 0.1684, 0.5258, 0.1736, 0.5233, 0.1652, 0.5344, 0.1607, 0.5124, 0.03724, 0.5258, 0.03991, 0.5233, 0.0483, 0.5116, 0.04596, 0.5258, 0.1736, 0.5124, 0.1763, 0.5116, 0.1676, 0.5233, 0.1652, 0.5258, 0.03991, 0.5385, 0.04515, 0.5344, 0.05289, 0.5233, 0.0483, 0.5124, 0.1763, 0.4987, 0.1763, 0.4996, 0.1676, 0.5116, 0.1676, 0.5385, 0.04515, 0.5499, 0.05276, 0.5443, 0.05954, 0.5344, 0.05289, 0.4987, 0.1763, 0.4853, 0.1736, 0.4878, 0.1652, 0.4996, 0.1676])
me_zylinder_002.materials.append(mat_material_001)
me_zylinder_002.materials.append(mat_material)
me_zylinder_002.update()

# ---- objects
ob_zylinder_001 = bpy.data.objects.new('Zylinder.001', me_zylinder_002)

# ---- transforms, parenting, visibility, modifiers, constraints
ob_zylinder_001.location = (-0.01361, -0.002087, 5.303)
ob_zylinder_001.rotation_euler = (-4.718, 0.009384, -0.004616)
ob_zylinder_001.scale = (1.0, 1.0, 2.584)

# ---- collection membership
col_collection.objects.link(ob_zylinder_001)

# ---- scene / render settings (as saved in the file)
scene.frame_start = 1; scene.frame_end = 250; scene.frame_set(1)
scene.render.engine = 'CYCLES'
scene.cycles.sampling_pattern = 'TABULATED_SOBOL'
scene.cycles.bake_type = 'DIFFUSE'
scene.view_settings.view_transform = 'Filmic'
bpy.context.view_layer.update()

# ---- added for rendering (the .blend has no active camera and no usable light): camera, sun
cam_auto = bpy.data.cameras.new('AutoCamera')
cam_auto.lens = 50.0
cam_auto.sensor_width = 36.0
cam_auto.clip_end = 1000.0
ob_auto_camera = bpy.data.objects.new('AutoCamera', cam_auto)
scene.collection.objects.link(ob_auto_camera)
ob_auto_camera.location = (11.8907, -14.2297, 10.1807)
ob_auto_camera.rotation_euler = (1.09748, -7.21219e-08, 0.694738)
scene.camera = ob_auto_camera
light_auto_sun = bpy.data.lights.new('AutoSun', 'SUN')
light_auto_sun.energy = 3.0
light_auto_sun.angle = 0.0523599
ob_auto_sun = bpy.data.objects.new('AutoSun', light_auto_sun)
scene.collection.objects.link(ob_auto_sun)
ob_auto_sun.rotation_euler = (0.872665, 0.174533, 0.523599)
bpy.context.view_layer.update()
